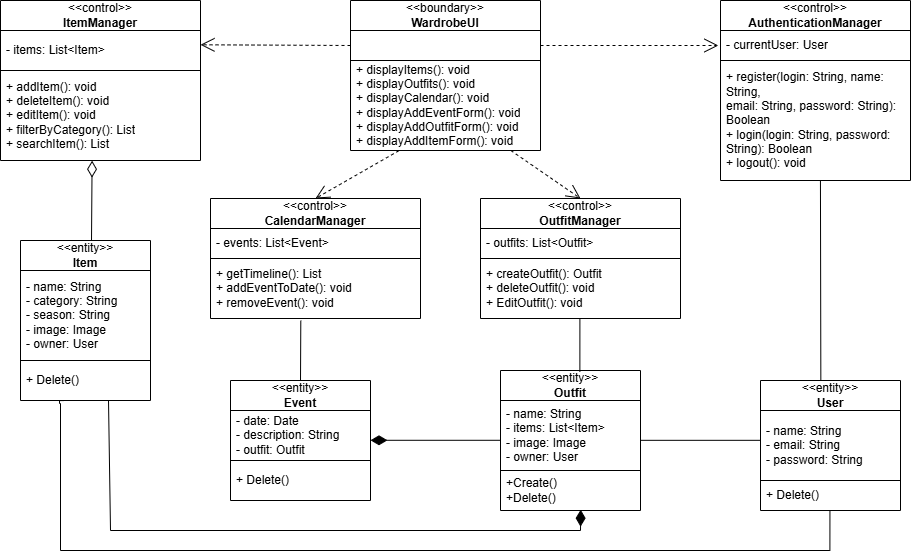

The diagram above was exported from draw.io. Its source (the exported page's mxGraphModel, read from the mxfile embedded in the PNG):
<mxGraphModel dx="891" dy="632" grid="1" gridSize="10" guides="1" tooltips="1" connect="1" arrows="1" fold="1" page="1" pageScale="1" pageWidth="700" pageHeight="876" math="0" shadow="0">
  <root>
    <mxCell id="0" />
    <mxCell id="1" parent="0" />
    <mxCell id="O6cEB9s5Y6RWfRQ0QzB3-1" parent="1" style="swimlane;fontStyle=0;childLayout=stackLayout;horizontal=1;startSize=30;horizontalStack=0;resizeParent=1;resizeParentMax=0;resizeLast=0;collapsible=1;marginBottom=0;whiteSpace=wrap;html=1;" value="&amp;lt;&amp;lt;boundary&amp;gt;&amp;gt;&lt;div&gt;&lt;b&gt;WardrobeUI&lt;/b&gt;&lt;/div&gt;" vertex="1">
      <mxGeometry height="150" width="190" x="570" y="120" as="geometry" />
    </mxCell>
    <mxCell id="O6cEB9s5Y6RWfRQ0QzB3-2" parent="O6cEB9s5Y6RWfRQ0QzB3-1" style="text;strokeColor=default;fillColor=none;align=left;verticalAlign=middle;spacingLeft=4;spacingRight=4;overflow=hidden;points=[[0,0.5],[1,0.5]];portConstraint=eastwest;rotatable=0;whiteSpace=wrap;html=1;perimeterSpacing=0;" value="" vertex="1">
      <mxGeometry height="30" width="190" y="30" as="geometry" />
    </mxCell>
    <mxCell id="O6cEB9s5Y6RWfRQ0QzB3-3" parent="O6cEB9s5Y6RWfRQ0QzB3-1" style="text;strokeColor=none;fillColor=none;align=left;verticalAlign=middle;spacingLeft=4;spacingRight=4;overflow=hidden;points=[[0,0.5],[1,0.5]];portConstraint=eastwest;rotatable=0;whiteSpace=wrap;html=1;" value="+ displayItems(): void&lt;div&gt;+ displayOutfits(): void&lt;br&gt;+ displayCalendar(): void&lt;br&gt;+ displayAddEventForm(): void&lt;br&gt;+ displayAddOutfitForm(): void&lt;br&gt;+ displayAddItemForm(): void&lt;/div&gt;" vertex="1">
      <mxGeometry height="90" width="190" y="60" as="geometry" />
    </mxCell>
    <mxCell id="O6cEB9s5Y6RWfRQ0QzB3-4" parent="1" style="swimlane;fontStyle=0;childLayout=stackLayout;horizontal=1;startSize=30;horizontalStack=0;resizeParent=1;resizeParentMax=0;resizeLast=0;collapsible=1;marginBottom=0;whiteSpace=wrap;html=1;" value="&amp;lt;&amp;lt;control&amp;gt;&amp;gt;&lt;div&gt;&lt;b&gt;AuthenticationManager&lt;/b&gt;&lt;/div&gt;" vertex="1">
      <mxGeometry height="180" width="190" x="940" y="120" as="geometry" />
    </mxCell>
    <mxCell id="O6cEB9s5Y6RWfRQ0QzB3-5" parent="O6cEB9s5Y6RWfRQ0QzB3-4" style="text;strokeColor=default;fillColor=none;align=left;verticalAlign=middle;spacingLeft=4;spacingRight=4;overflow=hidden;points=[[0,0.5],[1,0.5]];portConstraint=eastwest;rotatable=0;whiteSpace=wrap;html=1;perimeterSpacing=0;" value="- currentUser: User" vertex="1">
      <mxGeometry height="30" width="190" y="30" as="geometry" />
    </mxCell>
    <mxCell id="O6cEB9s5Y6RWfRQ0QzB3-6" parent="O6cEB9s5Y6RWfRQ0QzB3-4" style="text;strokeColor=none;fillColor=none;align=left;verticalAlign=middle;spacingLeft=4;spacingRight=4;overflow=hidden;points=[[0,0.5],[1,0.5]];portConstraint=eastwest;rotatable=0;whiteSpace=wrap;html=1;" value="+ register(login: String, name: String,&lt;br&gt;email: String, password: String): Boolean&lt;div&gt;+ login(login: String, password: String): Boolean&lt;br&gt;+ logout(): void&lt;/div&gt;" vertex="1">
      <mxGeometry height="120" width="190" y="60" as="geometry" />
    </mxCell>
    <mxCell id="O6cEB9s5Y6RWfRQ0QzB3-7" parent="1" style="swimlane;fontStyle=0;childLayout=stackLayout;horizontal=1;startSize=30;horizontalStack=0;resizeParent=1;resizeParentMax=0;resizeLast=0;collapsible=1;marginBottom=0;whiteSpace=wrap;html=1;" value="&amp;lt;&amp;lt;control&amp;gt;&amp;gt;&lt;div&gt;&lt;b&gt;ItemManager&lt;/b&gt;&lt;/div&gt;" vertex="1">
      <mxGeometry height="160" width="200" x="220" y="120" as="geometry" />
    </mxCell>
    <mxCell id="O6cEB9s5Y6RWfRQ0QzB3-8" parent="O6cEB9s5Y6RWfRQ0QzB3-7" style="text;strokeColor=default;fillColor=none;align=left;verticalAlign=middle;spacingLeft=4;spacingRight=4;overflow=hidden;points=[[0,0.5],[1,0.5]];portConstraint=eastwest;rotatable=0;whiteSpace=wrap;html=1;perimeterSpacing=0;" value="- items: List&amp;lt;Item&amp;gt;" vertex="1">
      <mxGeometry height="40" width="200" y="30" as="geometry" />
    </mxCell>
    <mxCell id="O6cEB9s5Y6RWfRQ0QzB3-9" parent="O6cEB9s5Y6RWfRQ0QzB3-7" style="text;strokeColor=none;fillColor=none;align=left;verticalAlign=middle;spacingLeft=4;spacingRight=4;overflow=hidden;points=[[0,0.5],[1,0.5]];portConstraint=eastwest;rotatable=0;whiteSpace=wrap;html=1;" value="+ addItem(): void&lt;div&gt;+ deleteItem(): void&lt;br&gt;+ editItem(): void&lt;/div&gt;&lt;div&gt;+ filterByCategory(): List&lt;/div&gt;&lt;div&gt;+ searchItem(): List&lt;/div&gt;" vertex="1">
      <mxGeometry height="90" width="200" y="70" as="geometry" />
    </mxCell>
    <mxCell id="O6cEB9s5Y6RWfRQ0QzB3-10" parent="1" style="swimlane;fontStyle=0;childLayout=stackLayout;horizontal=1;startSize=30;horizontalStack=0;resizeParent=1;resizeParentMax=0;resizeLast=0;collapsible=1;marginBottom=0;whiteSpace=wrap;html=1;" value="&amp;lt;&amp;lt;entity&amp;gt;&amp;gt;&lt;div&gt;&lt;b&gt;Item&lt;/b&gt;&lt;/div&gt;" vertex="1">
      <mxGeometry height="160" width="130" x="240" y="360" as="geometry" />
    </mxCell>
    <mxCell id="O6cEB9s5Y6RWfRQ0QzB3-11" parent="O6cEB9s5Y6RWfRQ0QzB3-10" style="text;strokeColor=default;fillColor=none;align=left;verticalAlign=middle;spacingLeft=4;spacingRight=4;overflow=hidden;points=[[0,0.5],[1,0.5]];portConstraint=eastwest;rotatable=0;whiteSpace=wrap;html=1;perimeterSpacing=0;" value="- name: String&lt;br&gt;- category: String&lt;br&gt;- season: String&lt;br&gt;- image: Image&lt;br&gt;- owner: User" vertex="1">
      <mxGeometry height="90" width="130" y="30" as="geometry" />
    </mxCell>
    <mxCell id="O6cEB9s5Y6RWfRQ0QzB3-12" parent="O6cEB9s5Y6RWfRQ0QzB3-10" style="text;strokeColor=none;fillColor=none;align=left;verticalAlign=middle;spacingLeft=4;spacingRight=4;overflow=hidden;points=[[0,0.5],[1,0.5]];portConstraint=eastwest;rotatable=0;whiteSpace=wrap;html=1;" value="+ Delete()" vertex="1">
      <mxGeometry height="40" width="130" y="120" as="geometry" />
    </mxCell>
    <mxCell id="O6cEB9s5Y6RWfRQ0QzB3-13" parent="1" style="swimlane;fontStyle=0;childLayout=stackLayout;horizontal=1;startSize=30;horizontalStack=0;resizeParent=1;resizeParentMax=0;resizeLast=0;collapsible=1;marginBottom=0;whiteSpace=wrap;html=1;" value="&amp;lt;&amp;lt;control&amp;gt;&amp;gt;&lt;div&gt;&lt;b&gt;CalendarManager&lt;/b&gt;&lt;/div&gt;" vertex="1">
      <mxGeometry height="120" width="210" x="430" y="318" as="geometry" />
    </mxCell>
    <mxCell id="O6cEB9s5Y6RWfRQ0QzB3-14" parent="O6cEB9s5Y6RWfRQ0QzB3-13" style="text;strokeColor=default;fillColor=none;align=left;verticalAlign=middle;spacingLeft=4;spacingRight=4;overflow=hidden;points=[[0,0.5],[1,0.5]];portConstraint=eastwest;rotatable=0;whiteSpace=wrap;html=1;perimeterSpacing=0;" value="- events: List&amp;lt;Event&amp;gt;" vertex="1">
      <mxGeometry height="30" width="210" y="30" as="geometry" />
    </mxCell>
    <mxCell id="O6cEB9s5Y6RWfRQ0QzB3-15" parent="O6cEB9s5Y6RWfRQ0QzB3-13" style="text;strokeColor=none;fillColor=none;align=left;verticalAlign=middle;spacingLeft=4;spacingRight=4;overflow=hidden;points=[[0,0.5],[1,0.5]];portConstraint=eastwest;rotatable=0;whiteSpace=wrap;html=1;" value="+ getTimeline(): List&lt;div&gt;+ addEventToDate(): void&lt;/div&gt;&lt;div&gt;+ removeEvent(): void&lt;/div&gt;" vertex="1">
      <mxGeometry height="60" width="210" y="60" as="geometry" />
    </mxCell>
    <mxCell id="O6cEB9s5Y6RWfRQ0QzB3-16" parent="1" style="swimlane;fontStyle=0;childLayout=stackLayout;horizontal=1;startSize=30;horizontalStack=0;resizeParent=1;resizeParentMax=0;resizeLast=0;collapsible=1;marginBottom=0;whiteSpace=wrap;html=1;" value="&amp;lt;&amp;lt;entity&amp;gt;&amp;gt;&lt;div&gt;&lt;b&gt;Event&lt;/b&gt;&lt;/div&gt;" vertex="1">
      <mxGeometry height="120" width="140" x="450" y="500" as="geometry" />
    </mxCell>
    <mxCell id="O6cEB9s5Y6RWfRQ0QzB3-17" parent="O6cEB9s5Y6RWfRQ0QzB3-16" style="text;strokeColor=default;fillColor=none;align=left;verticalAlign=middle;spacingLeft=4;spacingRight=4;overflow=hidden;points=[[0,0.5],[1,0.5]];portConstraint=eastwest;rotatable=0;whiteSpace=wrap;html=1;perimeterSpacing=0;" value="- date: Date&lt;br&gt;- description: String&lt;br&gt;- outfit: Outfit" vertex="1">
      <mxGeometry height="50" width="140" y="30" as="geometry" />
    </mxCell>
    <mxCell id="O6cEB9s5Y6RWfRQ0QzB3-18" parent="O6cEB9s5Y6RWfRQ0QzB3-16" style="text;strokeColor=none;fillColor=none;align=left;verticalAlign=middle;spacingLeft=4;spacingRight=4;overflow=hidden;points=[[0,0.5],[1,0.5]];portConstraint=eastwest;rotatable=0;whiteSpace=wrap;html=1;" value="+ Delete()" vertex="1">
      <mxGeometry height="40" width="140" y="80" as="geometry" />
    </mxCell>
    <mxCell id="O6cEB9s5Y6RWfRQ0QzB3-19" parent="1" style="swimlane;fontStyle=0;childLayout=stackLayout;horizontal=1;startSize=30;horizontalStack=0;resizeParent=1;resizeParentMax=0;resizeLast=0;collapsible=1;marginBottom=0;whiteSpace=wrap;html=1;" value="&amp;lt;&amp;lt;control&amp;gt;&amp;gt;&lt;div&gt;&lt;b&gt;OutfitManager&lt;/b&gt;&lt;/div&gt;" vertex="1">
      <mxGeometry height="120" width="200" x="700" y="318" as="geometry" />
    </mxCell>
    <mxCell id="O6cEB9s5Y6RWfRQ0QzB3-20" parent="O6cEB9s5Y6RWfRQ0QzB3-19" style="text;strokeColor=default;fillColor=none;align=left;verticalAlign=middle;spacingLeft=4;spacingRight=4;overflow=hidden;points=[[0,0.5],[1,0.5]];portConstraint=eastwest;rotatable=0;whiteSpace=wrap;html=1;perimeterSpacing=0;" value="- outfits: List&amp;lt;Outfit&amp;gt;" vertex="1">
      <mxGeometry height="30" width="200" y="30" as="geometry" />
    </mxCell>
    <mxCell id="O6cEB9s5Y6RWfRQ0QzB3-21" parent="O6cEB9s5Y6RWfRQ0QzB3-19" style="text;strokeColor=none;fillColor=none;align=left;verticalAlign=middle;spacingLeft=4;spacingRight=4;overflow=hidden;points=[[0,0.5],[1,0.5]];portConstraint=eastwest;rotatable=0;whiteSpace=wrap;html=1;" value="+ createOutfit(): Outfit&lt;div&gt;+ deleteOutfit(): void&lt;/div&gt;&lt;div&gt;+ EditOutfit(): void&lt;/div&gt;" vertex="1">
      <mxGeometry height="60" width="200" y="60" as="geometry" />
    </mxCell>
    <mxCell id="O6cEB9s5Y6RWfRQ0QzB3-22" parent="1" style="swimlane;fontStyle=0;childLayout=stackLayout;horizontal=1;startSize=30;horizontalStack=0;resizeParent=1;resizeParentMax=0;resizeLast=0;collapsible=1;marginBottom=0;whiteSpace=wrap;html=1;" value="&amp;lt;&amp;lt;entity&amp;gt;&amp;gt;&lt;div&gt;&lt;b&gt;Outfit&lt;/b&gt;&lt;/div&gt;" vertex="1">
      <mxGeometry height="140" width="140" x="720" y="490" as="geometry" />
    </mxCell>
    <mxCell id="O6cEB9s5Y6RWfRQ0QzB3-23" parent="O6cEB9s5Y6RWfRQ0QzB3-22" style="text;strokeColor=default;fillColor=none;align=left;verticalAlign=middle;spacingLeft=4;spacingRight=4;overflow=hidden;points=[[0,0.5],[1,0.5]];portConstraint=eastwest;rotatable=0;whiteSpace=wrap;html=1;perimeterSpacing=0;" value="- name: String&lt;br&gt;- items: List&amp;lt;Item&amp;gt;&lt;br&gt;- image: Image&lt;div&gt;- owner: User&lt;/div&gt;" vertex="1">
      <mxGeometry height="70" width="140" y="30" as="geometry" />
    </mxCell>
    <mxCell id="O6cEB9s5Y6RWfRQ0QzB3-24" parent="O6cEB9s5Y6RWfRQ0QzB3-22" style="text;strokeColor=none;fillColor=none;align=left;verticalAlign=middle;spacingLeft=4;spacingRight=4;overflow=hidden;points=[[0,0.5],[1,0.5]];portConstraint=eastwest;rotatable=0;whiteSpace=wrap;html=1;" value="+Create()&lt;br&gt;+Delete()&amp;nbsp;" vertex="1">
      <mxGeometry height="40" width="140" y="100" as="geometry" />
    </mxCell>
    <mxCell id="O6cEB9s5Y6RWfRQ0QzB3-25" parent="1" style="swimlane;fontStyle=0;childLayout=stackLayout;horizontal=1;startSize=30;horizontalStack=0;resizeParent=1;resizeParentMax=0;resizeLast=0;collapsible=1;marginBottom=0;whiteSpace=wrap;html=1;" value="&amp;lt;&amp;lt;entity&amp;gt;&amp;gt;&lt;div&gt;&lt;b&gt;User&lt;/b&gt;&lt;/div&gt;" vertex="1">
      <mxGeometry height="130" width="140" x="980" y="500" as="geometry" />
    </mxCell>
    <mxCell id="O6cEB9s5Y6RWfRQ0QzB3-26" parent="O6cEB9s5Y6RWfRQ0QzB3-25" style="text;strokeColor=default;fillColor=none;align=left;verticalAlign=middle;spacingLeft=4;spacingRight=4;overflow=hidden;points=[[0,0.5],[1,0.5]];portConstraint=eastwest;rotatable=0;whiteSpace=wrap;html=1;perimeterSpacing=0;" value="- name: String&lt;div&gt;- email: String&lt;br&gt;&lt;div&gt;- password: String&lt;br&gt;&lt;/div&gt;&lt;/div&gt;" vertex="1">
      <mxGeometry height="70" width="140" y="30" as="geometry" />
    </mxCell>
    <mxCell id="O6cEB9s5Y6RWfRQ0QzB3-27" parent="O6cEB9s5Y6RWfRQ0QzB3-25" style="text;strokeColor=none;fillColor=none;align=left;verticalAlign=middle;spacingLeft=4;spacingRight=4;overflow=hidden;points=[[0,0.5],[1,0.5]];portConstraint=eastwest;rotatable=0;whiteSpace=wrap;html=1;" value="+ Delete()" vertex="1">
      <mxGeometry height="30" width="140" y="100" as="geometry" />
    </mxCell>
    <mxCell id="O6cEB9s5Y6RWfRQ0QzB3-28" edge="1" parent="1" source="O6cEB9s5Y6RWfRQ0QzB3-2" style="endArrow=open;endSize=12;dashed=1;html=1;rounded=0;exitX=0;exitY=0.5;exitDx=0;exitDy=0;entryX=1;entryY=0.357;entryDx=0;entryDy=0;entryPerimeter=0;" target="O6cEB9s5Y6RWfRQ0QzB3-8" value="">
      <mxGeometry relative="1" width="160" x="-0.1371" y="3" as="geometry">
        <mxPoint as="offset" />
        <mxPoint x="610.6" y="200.32000000000005" as="sourcePoint" />
        <mxPoint x="440" y="205" as="targetPoint" />
      </mxGeometry>
    </mxCell>
    <mxCell id="O6cEB9s5Y6RWfRQ0QzB3-29" edge="1" parent="1" source="O6cEB9s5Y6RWfRQ0QzB3-2" style="endArrow=open;endSize=12;dashed=1;html=1;rounded=0;entryX=-0.011;entryY=0.5;entryDx=0;entryDy=0;entryPerimeter=0;" target="O6cEB9s5Y6RWfRQ0QzB3-5" value="">
      <mxGeometry relative="1" width="160" x="-0.1371" y="3" as="geometry">
        <mxPoint as="offset" />
        <mxPoint x="740" y="160" as="sourcePoint" />
        <mxPoint x="840" y="160" as="targetPoint" />
      </mxGeometry>
    </mxCell>
    <mxCell id="O6cEB9s5Y6RWfRQ0QzB3-30" edge="1" parent="1" source="O6cEB9s5Y6RWfRQ0QzB3-3" style="endArrow=open;endSize=12;dashed=1;html=1;rounded=0;exitX=0.255;exitY=1.002;exitDx=0;exitDy=0;entryX=0.5;entryY=0;entryDx=0;entryDy=0;exitPerimeter=0;" target="O6cEB9s5Y6RWfRQ0QzB3-13" value="">
      <mxGeometry relative="1" width="160" x="-0.1371" y="3" as="geometry">
        <mxPoint as="offset" />
        <mxPoint x="670.6" y="320.32000000000005" as="sourcePoint" />
        <mxPoint x="600" y="320" as="targetPoint" />
      </mxGeometry>
    </mxCell>
    <mxCell id="O6cEB9s5Y6RWfRQ0QzB3-31" edge="1" parent="1" source="O6cEB9s5Y6RWfRQ0QzB3-3" style="endArrow=open;endSize=12;dashed=1;html=1;rounded=0;entryX=0.5;entryY=0;entryDx=0;entryDy=0;" target="O6cEB9s5Y6RWfRQ0QzB3-19" value="">
      <mxGeometry relative="1" width="160" x="-0.1371" y="3" as="geometry">
        <mxPoint as="offset" />
        <mxPoint x="670.0000000000001" y="270.00000000000006" as="sourcePoint" />
        <mxPoint x="670.2399999999999" y="328.37999999999994" as="targetPoint" />
      </mxGeometry>
    </mxCell>
    <mxCell id="O6cEB9s5Y6RWfRQ0QzB3-32" edge="1" parent="1" source="O6cEB9s5Y6RWfRQ0QzB3-9" style="endArrow=none;endFill=0;html=1;align=left;verticalAlign=top;rounded=0;strokeColor=default;startArrow=diamondThin;startFill=0;startSize=14;exitX=0.458;exitY=1.002;exitDx=0;exitDy=0;exitPerimeter=0;" value="">
      <mxGeometry relative="1" x="-1" as="geometry">
        <mxPoint x="310" y="280" as="sourcePoint" />
        <mxPoint x="311" y="360" as="targetPoint" />
      </mxGeometry>
    </mxCell>
    <mxCell id="O6cEB9s5Y6RWfRQ0QzB3-33" edge="1" parent="1" source="O6cEB9s5Y6RWfRQ0QzB3-6" style="endArrow=none;endFill=0;html=1;align=left;verticalAlign=top;rounded=0;strokeColor=default;entryX=0.431;entryY=0.001;entryDx=0;entryDy=0;entryPerimeter=0;exitX=0.526;exitY=1;exitDx=0;exitDy=0;exitPerimeter=0;startArrow=none;startFill=0;startSize=14;" target="O6cEB9s5Y6RWfRQ0QzB3-25" value="">
      <mxGeometry relative="1" x="-1" as="geometry">
        <mxPoint x="1040" y="280" as="sourcePoint" />
        <mxPoint x="1050" y="392" as="targetPoint" />
      </mxGeometry>
    </mxCell>
    <mxCell id="O6cEB9s5Y6RWfRQ0QzB3-34" edge="1" parent="1" style="endArrow=none;html=1;endSize=12;startArrow=none;startSize=14;startFill=0;align=left;verticalAlign=bottom;rounded=0;entryX=0;entryY=0.5;entryDx=0;entryDy=0;endFill=0;" value="">
      <mxGeometry relative="1" x="-1" y="3" as="geometry">
        <mxPoint as="offset" />
        <mxPoint x="860" y="559.82" as="sourcePoint" />
        <mxPoint x="980" y="559.8200000000002" as="targetPoint" />
      </mxGeometry>
    </mxCell>
    <mxCell id="O6cEB9s5Y6RWfRQ0QzB3-35" edge="1" parent="1" style="endArrow=diamondThin;html=1;endSize=14;startArrow=none;startSize=14;startFill=0;align=left;verticalAlign=bottom;rounded=0;entryX=1;entryY=0.5;entryDx=0;entryDy=0;exitX=0;exitY=0.5;exitDx=0;exitDy=0;endFill=1;" value="">
      <mxGeometry relative="1" x="-1" y="3" as="geometry">
        <mxPoint as="offset" />
        <mxPoint x="720" y="559.79" as="sourcePoint" />
        <mxPoint x="590" y="559.79" as="targetPoint" />
      </mxGeometry>
    </mxCell>
    <mxCell id="O6cEB9s5Y6RWfRQ0QzB3-40" edge="1" parent="1" source="O6cEB9s5Y6RWfRQ0QzB3-15" style="endArrow=none;html=1;endSize=12;startArrow=none;startSize=14;startFill=0;align=left;verticalAlign=bottom;rounded=0;entryX=0.5;entryY=0;entryDx=0;entryDy=0;exitX=0.43;exitY=1.036;exitDx=0;exitDy=0;endFill=0;exitPerimeter=0;" target="O6cEB9s5Y6RWfRQ0QzB3-16" value="">
      <mxGeometry relative="1" x="-1" y="3" as="geometry">
        <mxPoint as="offset" />
        <mxPoint x="580" y="520" as="sourcePoint" />
        <mxPoint x="480" y="520" as="targetPoint" />
      </mxGeometry>
    </mxCell>
    <mxCell id="O6cEB9s5Y6RWfRQ0QzB3-41" edge="1" parent="1" source="O6cEB9s5Y6RWfRQ0QzB3-21" style="endArrow=none;html=1;endSize=12;startArrow=none;startSize=14;startFill=0;align=left;verticalAlign=bottom;rounded=0;exitX=0.497;exitY=0.998;exitDx=0;exitDy=0;endFill=0;exitPerimeter=0;entryX=0.567;entryY=0.01;entryDx=0;entryDy=0;entryPerimeter=0;" target="O6cEB9s5Y6RWfRQ0QzB3-22" value="">
      <mxGeometry relative="1" x="-1" y="3" as="geometry">
        <mxPoint as="offset" />
        <mxPoint x="714" y="530" as="sourcePoint" />
        <mxPoint x="799" y="510" as="targetPoint" />
      </mxGeometry>
    </mxCell>
    <mxCell id="O6cEB9s5Y6RWfRQ0QzB3-43" edge="1" parent="1" source="O6cEB9s5Y6RWfRQ0QzB3-12" style="endArrow=none;endFill=0;html=1;edgeStyle=orthogonalEdgeStyle;align=left;verticalAlign=top;rounded=0;entryX=0.496;entryY=0.989;entryDx=0;entryDy=0;entryPerimeter=0;strokeColor=default;startArrow=none;startFill=0;startSize=14;exitX=0.328;exitY=1.002;exitDx=0;exitDy=0;exitPerimeter=0;" target="O6cEB9s5Y6RWfRQ0QzB3-27" value="">
      <mxGeometry relative="1" x="-1" as="geometry">
        <Array as="points">
          <mxPoint x="279" y="520" />
          <mxPoint x="279" y="523" />
          <mxPoint x="280" y="523" />
          <mxPoint x="280" y="670" />
          <mxPoint x="1049" y="670" />
        </Array>
        <mxPoint x="290" y="500" as="sourcePoint" />
        <mxPoint x="290" y="597" as="targetPoint" />
      </mxGeometry>
    </mxCell>
    <mxCell id="O6cEB9s5Y6RWfRQ0QzB3-44" edge="1" parent="1" source="O6cEB9s5Y6RWfRQ0QzB3-24" style="endArrow=none;html=1;endSize=12;startArrow=diamondThin;startSize=14;startFill=1;align=left;verticalAlign=bottom;rounded=0;exitX=0.573;exitY=0.98;exitDx=0;exitDy=0;endFill=0;exitPerimeter=0;entryX=0.677;entryY=1.01;entryDx=0;entryDy=0;entryPerimeter=0;" target="O6cEB9s5Y6RWfRQ0QzB3-12" value="">
      <mxGeometry relative="1" x="-1" y="3" as="geometry">
        <mxPoint as="offset" />
        <Array as="points">
          <mxPoint x="800" y="650" />
          <mxPoint x="330" y="650" />
        </Array>
        <mxPoint x="770" y="550" as="sourcePoint" />
        <mxPoint x="330" y="640" as="targetPoint" />
      </mxGeometry>
    </mxCell>
  </root>
</mxGraphModel>